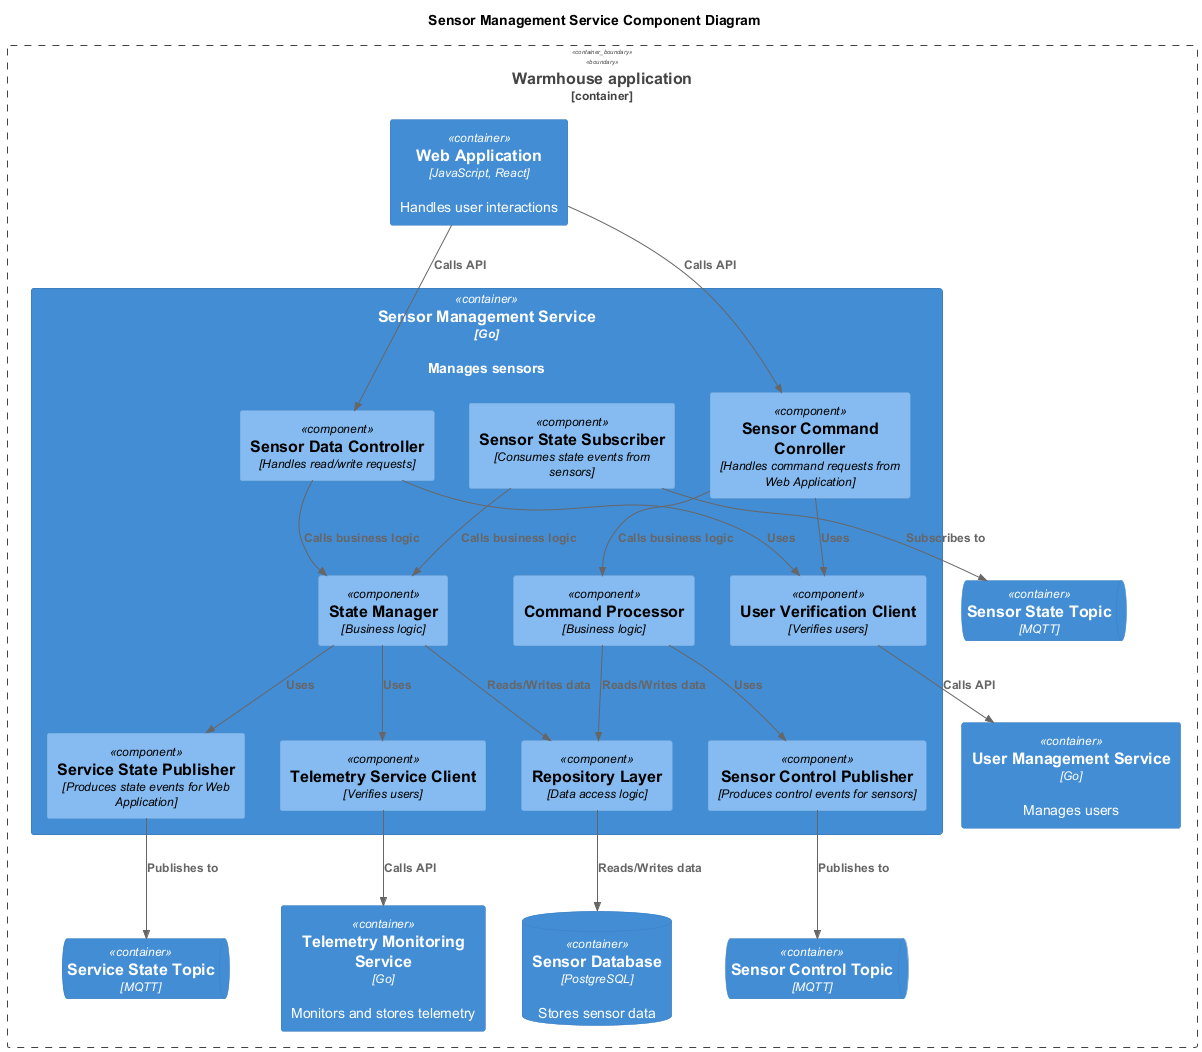

The diagram above was rendered by PlantUML. Its source (embedded in the PNG):
@startuml
title Sensor Management Service Component Diagram

top to bottom direction

!includeurl https://raw.githubusercontent.com/RicardoNiepel/C4-PlantUML/master/C4_Component.puml

Container_Boundary(WarmhouseApp, "Warmhouse application") {
  Container(WebApp, "Web Application", "JavaScript, React", "Handles user interactions")
  Container(SensorService, "Sensor Management Service", "Go", "Manages sensors")
  Container(UserService, "User Management Service", "Go", "Manages users")
  Container(TelemetryService, "Telemetry Monitoring Service", "Go", "Monitors and stores telemetry")
  ContainerQueue(SensorControlTopic, "Sensor Control Topic", "MQTT")
  ContainerQueue(SensorStateTopic, "Sensor State Topic", "MQTT")
  ContainerQueue(ServiceStateTopic, "Service State Topic", "MQTT")
  ContainerDb(SensorDatabase, "Sensor Database", "PostgreSQL", "Stores sensor data")
}

Container(SensorService, "Sensor Management Service", "Go") {
  Component(SensorDataController, "Sensor Data Controller", "Handles read/write requests")
  Component(SensorCommandConroller, "Sensor Command Conroller", "Handles command requests from Web Application")
  Component(SensorControlPublisher, "Sensor Control Publisher", "Produces control events for sensors")
  Component(ServiceStatePublisher, "Service State Publisher", "Produces state events for Web Application")
  Component(SensorStateSubscriber, "Sensor State Subscriber", "Consumes state events from sensors")
  Component(UserVerificationClient, "User Verification Client", "Verifies users")
  Component(TelemetryServiceClient, "Telemetry Service Client", "Verifies users")
  Component(CommandProcessor, "Command Processor", "Business logic")
  Component(StateManager, "State Manager", "Business logic")
  Component(RepositoryLayer, "Repository Layer", "Data access logic")
}
Rel(WebApp, SensorCommandConroller, "Calls API")
Rel(WebApp, SensorDataController, "Calls API")
Rel(SensorStateSubscriber, SensorStateTopic, "Subscribes to")
Rel(ServiceStatePublisher, ServiceStateTopic, "Publishes to")
Rel(SensorControlPublisher, SensorControlTopic, "Publishes to")
Rel(SensorDataController, StateManager, "Calls business logic")
Rel(StateManager, ServiceStatePublisher, "Uses")
Rel(SensorStateSubscriber, StateManager, "Calls business logic")
Rel(CommandProcessor, SensorControlPublisher, "Uses")
Rel(SensorCommandConroller, CommandProcessor, "Calls business logic")
Rel(CommandProcessor, RepositoryLayer, "Reads/Writes data")
Rel(StateManager, RepositoryLayer, "Reads/Writes data")
Rel(StateManager, TelemetryServiceClient, "Uses")
Rel(RepositoryLayer, SensorDatabase, "Reads/Writes data")
Rel(UserVerificationClient, UserService, "Calls API")
Rel(TelemetryServiceClient, TelemetryService, "Calls API")

Rel(SensorDataController, UserVerificationClient, "Uses")
Rel(SensorCommandConroller, UserVerificationClient, "Uses")
@enduml